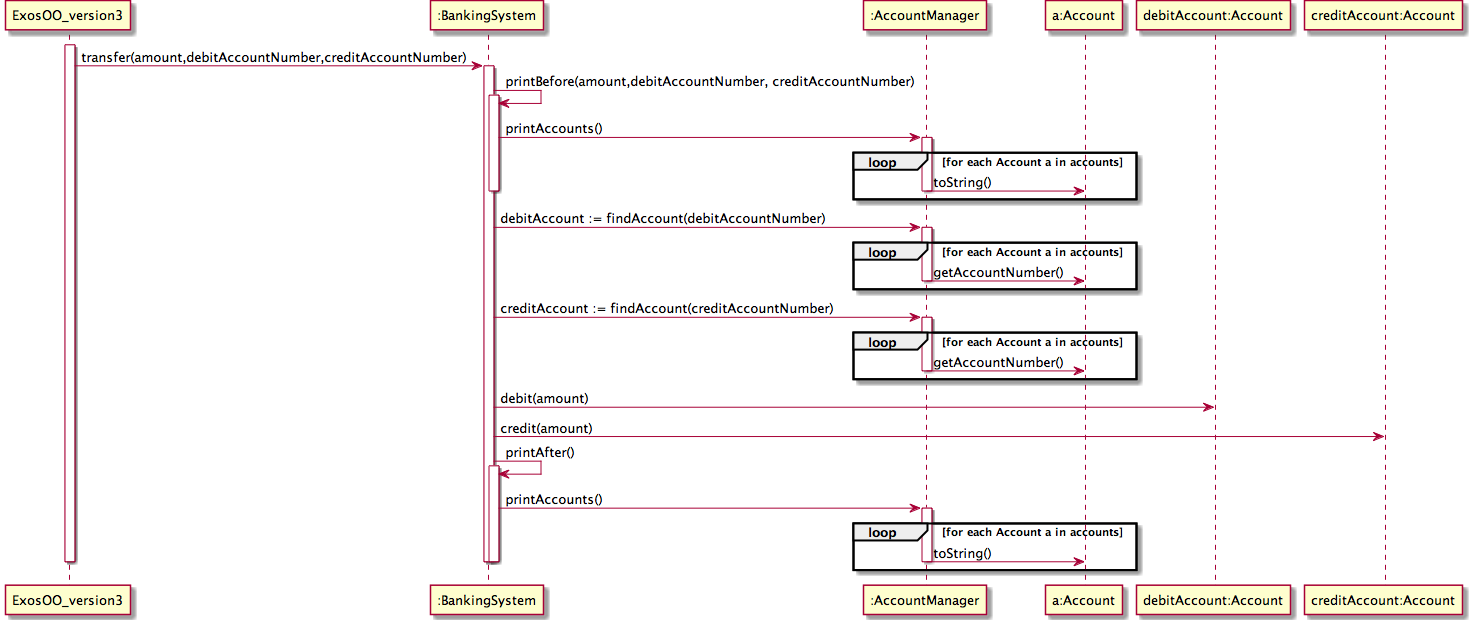

The diagram above was rendered by PlantUML. Its source (embedded in the PNG):
@startuml
participant Main as "ExosOO_version3"
participant BankingSystem as ":BankingSystem"
participant AccountManager as ":AccountManager"
participant AnAccount as "a:Account"
participant DebitAccount as "debitAccount:Account"
participant CreditAccount as "creditAccount:Account"

activate Main

Main -> BankingSystem : transfer(amount,debitAccountNumber,creditAccountNumber)
activate BankingSystem

BankingSystem -> BankingSystem : printBefore(amount,debitAccountNumber, creditAccountNumber)
activate BankingSystem
BankingSystem -> AccountManager : printAccounts()

loop for each Account a in accounts
activate AccountManager
AccountManager -> AnAccount : toString()
deactivate AccountManager
end loop

deactivate BankingSystem

BankingSystem -> AccountManager: debitAccount := findAccount(debitAccountNumber)
activate AccountManager
loop for each Account a in accounts
AccountManager -> AnAccount : getAccountNumber()
deactivate AccountManager
end loop

BankingSystem -> AccountManager: creditAccount := findAccount(creditAccountNumber)
activate AccountManager
loop for each Account a in accounts
AccountManager -> AnAccount : getAccountNumber()
deactivate AccountManager
end loop

BankingSystem -> DebitAccount : debit(amount)
BankingSystem -> CreditAccount : credit(amount)

BankingSystem -> BankingSystem : printAfter()
activate BankingSystem
BankingSystem -> AccountManager : printAccounts()

loop for each Account a in accounts
activate AccountManager
AccountManager -> AnAccount : toString()
deactivate AccountManager
end loop

deactivate BankingSystem

deactivate BankingSystem

deactivate Main

@enduml